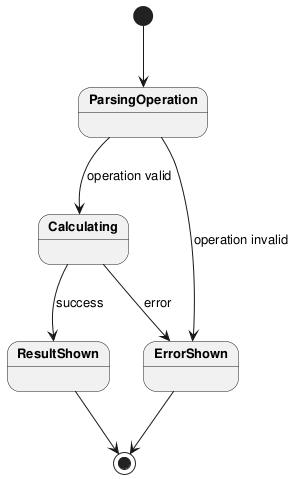

The diagram above was rendered by PlantUML. Its source (embedded in the PNG):
@startuml state_diagram_command

skinparam defaultFontSize 13
skinparam stateFontStyle bold

top to bottom direction

[*] --> ParsingOperation

ParsingOperation --> Calculating : operation valid
ParsingOperation --> ErrorShown : operation invalid

Calculating --> ResultShown : success
Calculating --> ErrorShown : error

ResultShown --> [*]
ErrorShown --> [*]

@enduml